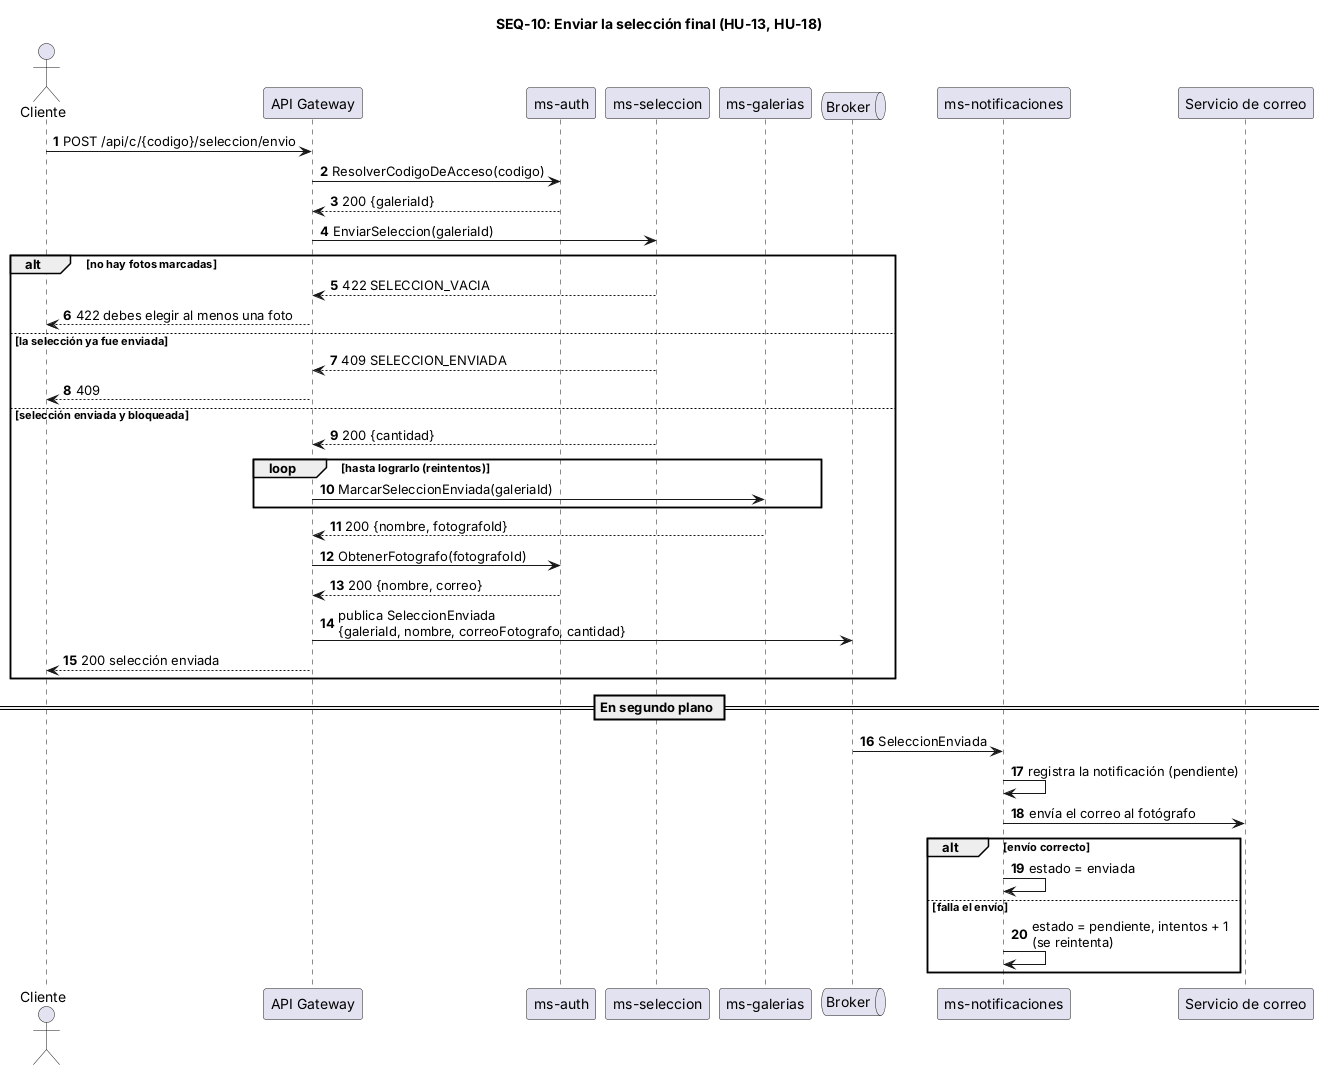

The diagram above was rendered by PlantUML. Its source (embedded in the PNG):
@startuml SEQ-10
title SEQ-10: Enviar la selección final (HU-13, HU-18)
skinparam shadowing false
skinparam responseMessageBelowArrow true
autonumber

actor "Cliente" as C
participant "API Gateway" as GW
participant "ms-auth" as AUTH
participant "ms-seleccion" as SEL
participant "ms-galerias" as GAL
queue "Broker" as MQ
participant "ms-notificaciones" as NOT
participant "Servicio de correo" as MAIL

C -> GW : POST /api/c/{codigo}/seleccion/envio
GW -> AUTH : ResolverCodigoDeAcceso(codigo)
AUTH --> GW : 200 {galeriaId}
GW -> SEL : EnviarSeleccion(galeriaId)
alt no hay fotos marcadas
  SEL --> GW : 422 SELECCION_VACIA
  GW --> C : 422 debes elegir al menos una foto
else la selección ya fue enviada
  SEL --> GW : 409 SELECCION_ENVIADA
  GW --> C : 409
else selección enviada y bloqueada
  SEL --> GW : 200 {cantidad}
  loop hasta lograrlo (reintentos)
    GW -> GAL : MarcarSeleccionEnviada(galeriaId)
  end
  GAL --> GW : 200 {nombre, fotografoId}
  GW -> AUTH : ObtenerFotografo(fotografoId)
  AUTH --> GW : 200 {nombre, correo}
  GW -> MQ : publica SeleccionEnviada\n{galeriaId, nombre, correoFotografo, cantidad}
  GW --> C : 200 selección enviada
end

== En segundo plano ==
MQ -> NOT : SeleccionEnviada
NOT -> NOT : registra la notificación (pendiente)
NOT -> MAIL : envía el correo al fotógrafo
alt envío correcto
  NOT -> NOT : estado = enviada
else falla el envío
  NOT -> NOT : estado = pendiente, intentos + 1\n(se reintenta)
end
@enduml